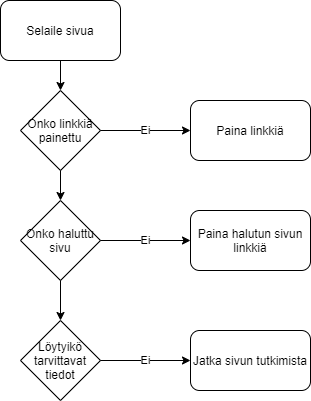

The diagram above was exported from draw.io. Its source (the exported page's mxGraphModel, read from the mxfile embedded in the PNG):
<mxGraphModel dx="782" dy="420" grid="1" gridSize="10" guides="1" tooltips="1" connect="1" arrows="1" fold="1" page="1" pageScale="1" pageWidth="827" pageHeight="1169" math="0" shadow="0">
  <root>
    <mxCell id="0" />
    <mxCell id="1" parent="0" />
    <mxCell id="BUFUBBYgipiKaRQjtqJF-1" value="Selaile sivua" style="rounded=1;whiteSpace=wrap;html=1;" vertex="1" parent="1">
      <mxGeometry x="50" y="50" width="120" height="60" as="geometry" />
    </mxCell>
    <mxCell id="BUFUBBYgipiKaRQjtqJF-2" value="Onko linkkiä painettu" style="rhombus;whiteSpace=wrap;html=1;" vertex="1" parent="1">
      <mxGeometry x="70" y="140" width="80" height="80" as="geometry" />
    </mxCell>
    <mxCell id="BUFUBBYgipiKaRQjtqJF-4" value="Paina linkkiä" style="rounded=1;whiteSpace=wrap;html=1;" vertex="1" parent="1">
      <mxGeometry x="240" y="150" width="120" height="60" as="geometry" />
    </mxCell>
    <mxCell id="BUFUBBYgipiKaRQjtqJF-5" value="Ei" style="endArrow=classic;html=1;exitX=1;exitY=0.5;exitDx=0;exitDy=0;entryX=0;entryY=0.5;entryDx=0;entryDy=0;" edge="1" parent="1" source="BUFUBBYgipiKaRQjtqJF-2" target="BUFUBBYgipiKaRQjtqJF-4">
      <mxGeometry width="50" height="50" relative="1" as="geometry">
        <mxPoint x="150" y="210" as="sourcePoint" />
        <mxPoint x="200" y="160" as="targetPoint" />
      </mxGeometry>
    </mxCell>
    <mxCell id="BUFUBBYgipiKaRQjtqJF-6" value="" style="endArrow=classic;html=1;exitX=0.5;exitY=1;exitDx=0;exitDy=0;entryX=0.5;entryY=0;entryDx=0;entryDy=0;" edge="1" parent="1" source="BUFUBBYgipiKaRQjtqJF-1" target="BUFUBBYgipiKaRQjtqJF-2">
      <mxGeometry width="50" height="50" relative="1" as="geometry">
        <mxPoint x="80" y="150" as="sourcePoint" />
        <mxPoint x="130" y="100" as="targetPoint" />
      </mxGeometry>
    </mxCell>
    <mxCell id="BUFUBBYgipiKaRQjtqJF-7" value="" style="endArrow=classic;html=1;exitX=0.5;exitY=1;exitDx=0;exitDy=0;" edge="1" parent="1" source="BUFUBBYgipiKaRQjtqJF-2">
      <mxGeometry width="50" height="50" relative="1" as="geometry">
        <mxPoint x="80" y="270" as="sourcePoint" />
        <mxPoint x="110" y="250" as="targetPoint" />
      </mxGeometry>
    </mxCell>
    <mxCell id="BUFUBBYgipiKaRQjtqJF-8" value="Onko haluttu sivu" style="rhombus;whiteSpace=wrap;html=1;" vertex="1" parent="1">
      <mxGeometry x="70" y="250" width="80" height="80" as="geometry" />
    </mxCell>
    <mxCell id="BUFUBBYgipiKaRQjtqJF-9" value="Ei" style="endArrow=classic;html=1;exitX=1;exitY=0.5;exitDx=0;exitDy=0;entryX=0;entryY=0.5;entryDx=0;entryDy=0;" edge="1" parent="1" source="BUFUBBYgipiKaRQjtqJF-8" target="BUFUBBYgipiKaRQjtqJF-10">
      <mxGeometry width="50" height="50" relative="1" as="geometry">
        <mxPoint x="150" y="320" as="sourcePoint" />
        <mxPoint x="200" y="290" as="targetPoint" />
      </mxGeometry>
    </mxCell>
    <mxCell id="BUFUBBYgipiKaRQjtqJF-10" value="Paina halutun sivun linkkiä" style="rounded=1;whiteSpace=wrap;html=1;" vertex="1" parent="1">
      <mxGeometry x="240" y="260" width="120" height="60" as="geometry" />
    </mxCell>
    <mxCell id="BUFUBBYgipiKaRQjtqJF-12" value="Löytyikö tarvittavat tiedot" style="rhombus;whiteSpace=wrap;html=1;" vertex="1" parent="1">
      <mxGeometry x="70" y="370" width="80" height="80" as="geometry" />
    </mxCell>
    <mxCell id="BUFUBBYgipiKaRQjtqJF-14" value="Ei" style="endArrow=classic;html=1;exitX=1;exitY=0.5;exitDx=0;exitDy=0;entryX=0;entryY=0.5;entryDx=0;entryDy=0;" edge="1" parent="1" source="BUFUBBYgipiKaRQjtqJF-12" target="BUFUBBYgipiKaRQjtqJF-16">
      <mxGeometry width="50" height="50" relative="1" as="geometry">
        <mxPoint x="150" y="440" as="sourcePoint" />
        <mxPoint x="200" y="390" as="targetPoint" />
      </mxGeometry>
    </mxCell>
    <mxCell id="BUFUBBYgipiKaRQjtqJF-15" value="" style="endArrow=classic;html=1;exitX=0.5;exitY=1;exitDx=0;exitDy=0;entryX=0.5;entryY=0;entryDx=0;entryDy=0;" edge="1" parent="1" source="BUFUBBYgipiKaRQjtqJF-8" target="BUFUBBYgipiKaRQjtqJF-12">
      <mxGeometry width="50" height="50" relative="1" as="geometry">
        <mxPoint x="90" y="380" as="sourcePoint" />
        <mxPoint x="140" y="330" as="targetPoint" />
      </mxGeometry>
    </mxCell>
    <mxCell id="BUFUBBYgipiKaRQjtqJF-16" value="Jatka sivun tutkimista" style="rounded=1;whiteSpace=wrap;html=1;" vertex="1" parent="1">
      <mxGeometry x="240" y="380" width="120" height="60" as="geometry" />
    </mxCell>
  </root>
</mxGraphModel>